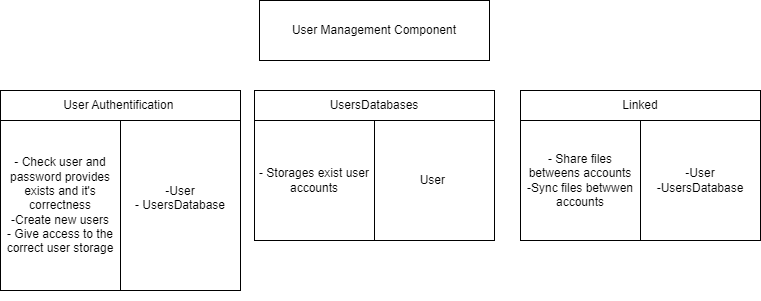

The diagram above was exported from draw.io. Its source (the exported page's mxGraphModel, read from the mxfile embedded in the PNG):
<mxGraphModel dx="1213" dy="1033" grid="1" gridSize="10" guides="1" tooltips="1" connect="1" arrows="1" fold="1" page="1" pageScale="1" pageWidth="827" pageHeight="1169" math="0" shadow="0">
  <root>
    <mxCell id="0" />
    <mxCell id="1" parent="0" />
    <mxCell id="Ma6yAcdzYhlXFOD_XVof-16" value="" style="group" parent="1" vertex="1" connectable="0">
      <mxGeometry x="40" y="230" width="240" height="210" as="geometry" />
    </mxCell>
    <mxCell id="Ma6yAcdzYhlXFOD_XVof-17" value="&lt;div style=&quot;&quot;&gt;- Check user and password provides exists and it's correctness&lt;/div&gt;&lt;div style=&quot;&quot;&gt;-Create new users&lt;/div&gt;&lt;div style=&quot;&quot;&gt;- Give access to the correct user storage&lt;/div&gt;" style="whiteSpace=wrap;html=1;align=center;" parent="Ma6yAcdzYhlXFOD_XVof-16" vertex="1">
      <mxGeometry y="30" width="120" height="170" as="geometry" />
    </mxCell>
    <mxCell id="Ma6yAcdzYhlXFOD_XVof-18" value="-User&lt;div&gt;- UsersDatabase&lt;/div&gt;&lt;div&gt;&lt;br&gt;&lt;/div&gt;" style="whiteSpace=wrap;html=1;" parent="Ma6yAcdzYhlXFOD_XVof-16" vertex="1">
      <mxGeometry x="120" y="30" width="120" height="170" as="geometry" />
    </mxCell>
    <mxCell id="Ma6yAcdzYhlXFOD_XVof-19" value="User Authentification&amp;nbsp;" style="whiteSpace=wrap;html=1;" parent="Ma6yAcdzYhlXFOD_XVof-16" vertex="1">
      <mxGeometry width="240" height="30" as="geometry" />
    </mxCell>
    <mxCell id="Ma6yAcdzYhlXFOD_XVof-29" value="" style="group" parent="1" vertex="1" connectable="0">
      <mxGeometry x="560" y="230" width="240" height="150" as="geometry" />
    </mxCell>
    <mxCell id="Ma6yAcdzYhlXFOD_XVof-30" value="&lt;div style=&quot;&quot;&gt;- Share files betweens accounts&lt;/div&gt;&lt;div style=&quot;&quot;&gt;-Sync files betwwen accounts&lt;/div&gt;" style="whiteSpace=wrap;html=1;align=center;" parent="Ma6yAcdzYhlXFOD_XVof-29" vertex="1">
      <mxGeometry y="30" width="120" height="120" as="geometry" />
    </mxCell>
    <mxCell id="Ma6yAcdzYhlXFOD_XVof-31" value="-User&lt;br&gt;-UsersDatabase" style="whiteSpace=wrap;html=1;" parent="Ma6yAcdzYhlXFOD_XVof-29" vertex="1">
      <mxGeometry x="120" y="30" width="120" height="120" as="geometry" />
    </mxCell>
    <mxCell id="Ma6yAcdzYhlXFOD_XVof-32" value="Linked" style="whiteSpace=wrap;html=1;" parent="Ma6yAcdzYhlXFOD_XVof-29" vertex="1">
      <mxGeometry width="240" height="30" as="geometry" />
    </mxCell>
    <mxCell id="Ma6yAcdzYhlXFOD_XVof-33" value="" style="group" parent="1" vertex="1" connectable="0">
      <mxGeometry x="294" y="230" width="240" height="150" as="geometry" />
    </mxCell>
    <mxCell id="Ma6yAcdzYhlXFOD_XVof-34" value="&lt;div style=&quot;&quot;&gt;- Storages exist user accounts&lt;/div&gt;" style="whiteSpace=wrap;html=1;align=center;" parent="Ma6yAcdzYhlXFOD_XVof-33" vertex="1">
      <mxGeometry y="30" width="120" height="120" as="geometry" />
    </mxCell>
    <mxCell id="Ma6yAcdzYhlXFOD_XVof-35" value="User&amp;nbsp;" style="whiteSpace=wrap;html=1;" parent="Ma6yAcdzYhlXFOD_XVof-33" vertex="1">
      <mxGeometry x="120" y="30" width="120" height="120" as="geometry" />
    </mxCell>
    <mxCell id="Ma6yAcdzYhlXFOD_XVof-36" value="UsersDatabases" style="whiteSpace=wrap;html=1;" parent="Ma6yAcdzYhlXFOD_XVof-33" vertex="1">
      <mxGeometry width="240" height="30" as="geometry" />
    </mxCell>
    <mxCell id="2" value="User Management Component" style="rounded=0;whiteSpace=wrap;html=1;" vertex="1" parent="1">
      <mxGeometry x="299" y="140" width="230" height="60" as="geometry" />
    </mxCell>
  </root>
</mxGraphModel>